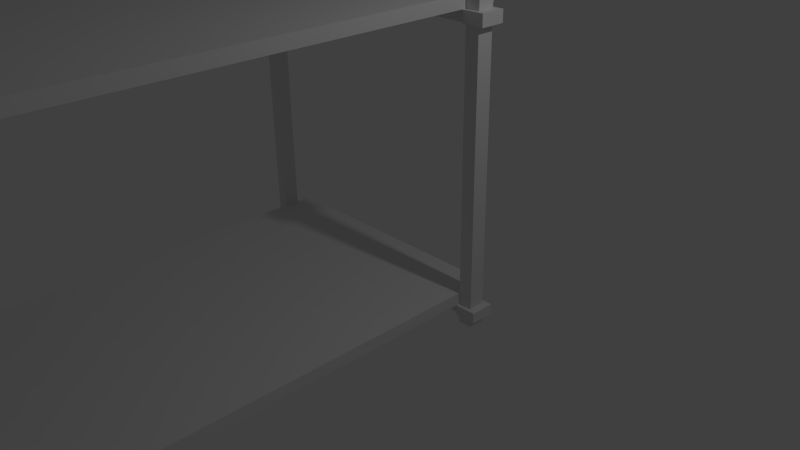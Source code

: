 # Source: scaffoldNormal.blend  (saved by Blender 2.74.0; exported with 4.5.12 LTS)
import bpy
from mathutils import Matrix  # noqa: F401  (used for matrix-valued properties, if any)

bpy.ops.wm.read_factory_settings(use_empty=True)
scene = bpy.context.scene
scene.name = 'Scene'

# ---- collections
col_collection_1 = bpy.data.collections.new('Collection 1'); scene.collection.children.link(col_collection_1)

# ---- materials (node trees are filled in below, after node groups)
mat_material_001 = bpy.data.materials.new('Material.001')
mat_material_001.alpha_threshold = 0.0
mat_material_001.use_transparent_shadow = False
mat_material_001.roughness = 0.5
mat_material_001.line_color = (0.0, 0.0, 0.0, 1.0)

# ---- material node trees

# ---- world
world_world = bpy.data.worlds.new('World'); scene.world = world_world
world_world.color = (0.05088, 0.05088, 0.05088)
world_world.use_sun_shadow = False
world_world.sun_shadow_jitter_overblur = 0.0
world_world.cycles.sampling_method = 'MANUAL'
world_world.cycles.sample_map_resolution = 256

# ---- cameras
cam_camera = bpy.data.cameras.new('Camera')
cam_camera.clip_end = 100.0
cam_camera.lens = 35.0
cam_camera.sensor_width = 32.0
cam_camera.sensor_height = 18.0
cam_camera.ortho_scale = 7.314
cam_camera.dof.focus_distance = 0.0
cam_camera.dof.aperture_fstop = 128.0

# ---- lights
light_lamp = bpy.data.lights.new('Lamp', 'POINT')
light_lamp.transmission_factor = 0.0
light_lamp.cutoff_distance = 30.0
light_lamp.energy = 100.0
light_lamp.shadow_buffer_clip_start = 1.001
light_lamp.shadow_soft_size = 0.1
light_lamp.shadow_maximum_resolution = 0.006
light_lamp.use_absolute_resolution = True
light_lamp.cycles.use_multiple_importance_sampling = False

# ---- meshes
me_cube_003 = bpy.data.meshes.new('Cube.003')
me_cube_003.from_pydata([(-2.975, -5.161, -0.7252), (-2.975, -5.161, -0.5608), (-1.096, -5.161, -0.5608), (-1.096, -5.161, -0.7252), (-1.096, 0.27, -0.5608), (-2.975, 0.27, -0.7252), (-2.975, 0.27, -0.5608), (-1.096, 0.27, -0.7252)], [], [(5, 0, 1, 6), (0, 5, 7, 3), (1, 2, 4, 6)])
me_cube_003.materials.append(mat_material_001)
me_cube_003.use_remesh_preserve_volume = False
me_cube_003.use_remesh_preserve_attributes = False
me_cube_003.use_mirror_vertex_groups = False
me_cube_003.update()
me_cube_002 = bpy.data.meshes.new('Cube.002')
me_cube_002.from_pydata([(0.8033, -5.161, -0.7252), (0.8033, -5.161, -0.5608), (-1.096, -5.161, -0.5608), (-1.096, -5.161, -0.7252), (0.8033, 0.27, -0.7252), (0.8033, 0.27, -0.5608), (-1.096, 0.27, -0.5608), (-1.096, 0.27, -0.7252)], [], [(0, 4, 5, 1), (2, 1, 5, 6), (3, 7, 4, 0)])
me_cube_002.materials.append(mat_material_001)
me_cube_002.use_remesh_preserve_volume = False
me_cube_002.use_remesh_preserve_attributes = False
me_cube_002.use_mirror_vertex_groups = False
me_cube_002.update()
me_cube_001 = bpy.data.meshes.new('Cube.001')
me_cube_001.from_pydata([(1.0, 1.0, -1.0), (1.0, -6.032, -1.0), (-3.133, -6.032, -1.0), (-3.133, 1.0, -1.0), (1.0, 1.0, 2.979), (1.0, -6.032, 2.979), (-3.133, -6.032, 2.979), (-3.133, 1.0, 2.979), (1.0, 1.0, 6.522), (1.0, -6.032, 6.522), (-3.133, 1.0, 6.522), (-3.133, -6.032, 6.522), (1.0, 0.7725, -1.0), (-3.133, 0.7725, -1.0), (1.0, 0.7725, 2.979), (-3.133, 0.7725, 2.979), (1.0, 0.7725, 6.522), (-3.133, 0.7725, 6.522), (1.0, -5.861, -1.0), (1.0, -5.861, 2.979), (1.0, -5.861, 6.522), (-3.133, -5.861, -1.0), (-3.133, -5.861, 2.979), (-3.133, -5.861, 6.522), (0.8033, 1.0, -1.0), (0.8033, -6.032, -1.0), (0.8033, 1.0, 2.979), (0.8033, -6.032, 2.979), (0.8033, 1.0, 6.522), (0.8033, -6.032, 6.522), (0.8033, 0.7725, 6.522), (0.8033, 0.7725, -1.0), (0.8033, -5.861, 6.522), (0.8033, -5.861, -1.0), (-2.975, 1.0, -1.0), (-2.975, -6.032, -1.0), (-2.975, 1.0, 2.979), (-2.975, -6.032, 2.979), (-2.975, 1.0, 6.522), (-2.975, -6.032, 6.522), (-2.975, 0.7725, -1.0), (-2.975, -5.861, -1.0), (-2.975, 0.7725, 6.522), (-2.975, -5.861, 6.522), (0.8033, 0.7725, 2.979), (-2.975, 0.7725, 2.979), (0.8033, -5.861, 2.979), (-2.975, -5.861, 2.979), (1.0, 1.0, 3.14), (1.0, 0.7725, 3.14), (0.8033, 1.0, 3.14), (0.8033, 0.7725, 3.14), (-3.133, 1.0, 3.14), (-3.133, 0.7725, 3.14), (-2.975, 0.7725, 3.14), (-2.975, 1.0, 3.14), (-3.133, -6.032, 3.14), (-3.133, -5.861, 3.14), (-2.975, -6.032, 3.14), (-2.975, -5.861, 3.14), (1.0, -6.032, 3.14), (0.8033, -5.861, 3.14), (1.0, -5.861, 3.14), (0.8033, -6.032, 3.14), (0.8033, -6.273, 3.14), (-2.975, 1.241, 3.14), (0.8033, 1.241, 3.14), (-2.975, 1.241, 3.305), (0.8033, -6.273, 3.305), (0.8033, 1.241, 3.305), (-1.096, -6.273, 3.14), (-1.096, 1.241, 3.14), (-1.096, -6.273, 3.305), (-1.096, 1.241, 3.305), (1.0, -6.032, -0.8697), (0.8033, -5.861, -0.8697), (1.0, -5.861, -0.8697), (0.8033, -6.032, -0.8697), (-3.133, -6.032, -0.8697), (-2.975, -5.861, -0.8697), (-3.133, -5.861, -0.8697), (-2.975, -6.032, -0.8697), (-3.133, -6.032, -0.7252), (-2.975, -5.861, -0.7252), (-3.133, -5.861, -0.7252), (-2.975, -6.032, -0.7252), (1.0, -6.032, -0.7252), (0.8033, -5.861, -0.7252), (1.0, -5.861, -0.7252), (0.8033, -6.032, -0.7252), (-3.133, 1.0, -0.7252), (-3.133, 0.7725, -0.7252), (-2.975, 0.7725, -0.7252), (-2.975, 1.0, -0.7252), (1.0, 1.0, -0.7252), (1.0, 0.7725, -0.7252), (0.8033, 1.0, -0.7252), (0.8033, 0.7725, -0.7252), (-3.133, 0.7725, -0.8697), (-3.133, 1.0, -0.8697), (-2.975, 0.7725, -0.8697), (-2.975, 1.0, -0.8697), (1.0, 0.7725, -0.8697), (1.0, 1.0, -0.8697), (0.8033, 1.0, -0.8697), (0.8033, 0.7725, -0.8697), (-2.975, -6.273, -0.7252), (0.8033, -6.273, -0.7252), (-2.975, 1.241, -0.7252), (0.8033, 1.241, -0.7252), (-2.975, 1.241, -0.5608), (-2.975, -6.273, -0.5608), (0.8033, -6.273, -0.5608), (0.8033, 1.241, -0.5608), (-1.096, -6.273, -0.7252), (-1.096, 1.241, -0.7252), (-1.096, -6.273, -0.5608), (-1.096, 1.241, -0.5608), (1.103, -5.806, 2.979), (1.103, -6.091, 2.979), (-3.235, 0.7175, 2.979), (-3.235, 1.059, 2.979), (-3.235, 1.059, 3.14), (1.103, 1.059, 3.14), (1.103, 1.059, 2.979), (1.103, 0.7175, 2.979), (1.103, 0.7175, 3.14), (-3.235, -6.091, 2.979), (-3.235, -5.806, 2.979), (-3.235, 0.7175, 3.14), (-3.235, -6.091, 3.14), (-3.235, -5.806, 3.14), (1.103, -6.091, 3.14), (1.103, -5.806, 3.14), (1.103, -5.806, -0.7252), (1.103, -5.806, -0.8697), (1.103, -6.091, -0.8697), (-3.235, -5.806, -0.7252), (-3.235, -5.806, -0.8697), (-3.235, -6.091, -0.8697), (-3.235, -6.091, -0.7252), (1.103, -6.091, -0.7252), (-3.235, 1.059, -0.8697), (-3.235, 1.059, -0.7252), (-3.235, 0.7175, -0.7252), (1.103, 1.059, -0.8697), (1.103, 1.059, -0.7252), (1.103, 0.7175, -0.7252), (-3.235, 0.7175, -0.8697), (1.103, 0.7175, -0.8697), (0.8033, -6.091, -0.7252), (0.8033, -6.091, -0.8697), (0.8033, 1.059, 2.979), (-2.975, -6.091, -0.7252), (-2.975, -6.091, -0.8697), (-2.975, 1.059, 2.979), (-2.975, 1.059, -0.8697), (-2.975, 1.059, -0.7252), (0.8033, 1.059, -0.8697), (0.8033, 1.059, -0.7252), (0.8033, 1.059, 3.14), (0.8033, -5.806, -0.8697), (-2.975, -5.806, -0.8697), (-2.975, -5.806, -0.7252), (0.8033, -5.806, -0.7252), (-2.975, 0.7175, -0.8697), (-2.975, 0.7175, -0.7252), (0.8033, 0.7175, -0.8697), (0.8033, 0.7175, -0.7252), (-2.975, 1.059, 3.14), (-2.975, 0.7175, 3.14), (-2.975, 0.7175, 2.979), (0.8033, 0.7175, 2.979), (0.8033, 0.7175, 3.14), (-2.975, -6.091, 2.979), (0.8033, -6.091, 2.979), (-2.975, -6.091, 3.14), (0.8033, -6.091, 3.14), (0.8033, -5.806, 3.14), (0.8033, -5.806, 2.979), (-2.975, -5.806, 2.979), (-2.975, -5.806, 3.14), (1.049, 1.057, 6.522), (1.049, -6.074, 6.522), (-3.172, 1.057, 6.522), (-3.172, -6.074, 6.522), (1.049, 0.7156, 6.522), (-3.172, 0.7156, 6.522), (1.049, -5.819, 6.522), (-3.172, -5.819, 6.522), (0.7542, 1.057, 6.522), (0.7542, -6.074, 6.522), (0.7542, 0.7156, 6.522), (0.7542, -5.819, 6.522), (-2.935, 1.057, 6.522), (-2.935, -6.074, 6.522), (-2.935, 0.7156, 6.522), (-2.935, -5.819, 6.522), (1.049, -5.819, 6.673), (1.049, -6.074, 6.673), (-3.172, 1.057, 6.673), (-3.172, -5.819, 6.673), (1.049, 1.057, 6.673), (-3.172, -6.074, 6.673), (-3.172, 0.7156, 6.673), (1.049, 0.7156, 6.673), (0.7542, 1.057, 6.673), (-2.935, 0.7156, 6.673), (0.7542, -6.074, 6.673), (-2.935, -5.819, 6.673), (0.7542, 0.7156, 6.673), (-2.935, -6.074, 6.673), (0.7542, -5.819, 6.673), (-2.935, 1.057, 6.673), (0.8033, -5.161, 3.14), (0.8033, -5.161, 3.305), (-1.096, -5.161, 3.305), (-1.096, -5.161, 3.14), (-2.975, -5.161, -0.7252), (0.8033, -5.161, -0.7252), (-2.975, -5.161, -0.5608), (0.8033, -5.161, -0.5608), (-1.096, -5.161, -0.5608), (-1.096, -5.161, -0.7252), (0.8033, 0.27, -0.7252), (0.8033, 0.27, -0.5608), (-1.096, 0.27, -0.5608), (-2.975, 0.27, -0.7252), (-2.975, 0.27, -0.5608), (-1.096, 0.27, -0.7252), (0.8033, 0.4842, 3.14), (0.8033, 0.4842, 3.305), (-1.096, 0.4842, 3.305), (-2.975, 0.4842, 3.14), (-2.975, 0.4842, 3.305), (-1.096, 0.4842, 3.14), (-2.975, -5.161, 3.305), (-2.975, -5.161, 3.14), (-2.975, -6.273, 3.14), (-2.975, -6.273, 3.305)], [], [(41, 35, 2, 21), (57, 56, 11, 23), (88, 19, 5, 86), (85, 37, 6, 82), (91, 15, 7, 90), (101, 34, 3, 99), (63, 60, 9, 29), (55, 52, 10, 38), (49, 48, 8, 16), (55, 36, 155, 169), (83, 84, 22, 47), (94, 4, 14, 95), (52, 53, 17, 10), (34, 40, 13, 3), (82, 6, 22, 84), (60, 62, 20, 9), (54, 55, 38, 42), (46, 47, 59, 61), (49, 16, 30, 51), (102, 105, 31, 12), (101, 100, 40, 34), (0, 12, 31, 24), (48, 50, 28, 8), (30, 28, 50, 51), (103, 0, 24, 104), (86, 5, 27, 89), (18, 1, 25, 33), (56, 58, 39, 11), (98, 13, 40, 100), (57, 23, 43, 59), (58, 59, 43, 39), (45, 44, 51, 54), (87, 46, 19, 88), (97, 44, 26, 96), (87, 89, 27, 46), (53, 54, 42, 17), (83, 47, 37, 85), (28, 30, 192, 190), (5, 19, 118, 119), (16, 8, 182, 186), (51, 50, 55, 54), (48, 49, 126, 123), (38, 10, 184, 194), (58, 63, 61, 59), (8, 28, 190, 182), (63, 27, 175, 177), (23, 11, 185, 189), (32, 20, 62, 61), (32, 61, 63, 29), (10, 17, 187, 184), (27, 37, 47, 46), (58, 37, 27, 63), (45, 36, 26, 44), (50, 26, 36, 55), (235, 71, 66, 230), (232, 231, 69, 73), (71, 65, 67, 73), (230, 66, 69, 231), (70, 64, 68, 72), (72, 216, 236, 239), (66, 71, 73, 69), (234, 232, 73, 67), (233, 65, 71, 235), (33, 25, 77, 75), (33, 75, 76, 18), (1, 74, 77, 25), (18, 76, 74, 1), (41, 79, 81, 35), (2, 78, 80, 21), (41, 21, 80, 79), (35, 81, 78, 2), (83, 87, 75, 79), (80, 78, 139, 138), (50, 48, 123, 160), (83, 85, 89, 87), (26, 50, 160, 152), (17, 42, 196, 187), (15, 91, 92, 45), (36, 45, 92, 93), (36, 93, 90, 7), (42, 38, 194, 196), (4, 94, 96, 26), (14, 44, 97, 95), (13, 98, 99, 3), (83, 79, 162, 163), (136, 141, 150, 151), (0, 103, 102, 12), (31, 105, 104, 24), (85, 82, 140, 153), (103, 104, 158, 145), (93, 92, 97, 96), (92, 100, 105, 97), (101, 104, 105, 100), (93, 96, 104, 101), (77, 81, 79, 75), (77, 89, 85, 81), (229, 115, 109, 224), (226, 225, 113, 117), (115, 108, 110, 117), (224, 109, 113, 225), (114, 107, 112, 116), (218, 106, 111, 220), (106, 114, 116, 111), (109, 115, 117, 113), (228, 226, 117, 110), (227, 108, 115, 229), (125, 124, 123, 126), (121, 120, 129, 122), (128, 127, 130, 131), (119, 118, 133, 132), (139, 140, 137, 138), (135, 134, 141, 136), (148, 144, 143, 142), (145, 146, 147, 149), (125, 126, 173, 172), (52, 55, 169, 122), (88, 86, 141, 134), (53, 52, 122, 129), (74, 76, 135, 136), (56, 57, 131, 130), (102, 103, 145, 149), (124, 152, 160, 123), (94, 95, 147, 146), (7, 15, 120, 121), (14, 4, 124, 125), (62, 60, 132, 133), (9, 20, 188, 183), (82, 84, 137, 140), (4, 26, 152, 124), (39, 43, 197, 195), (99, 98, 148, 142), (11, 39, 195, 185), (15, 45, 171, 120), (91, 90, 143, 144), (22, 6, 127, 128), (32, 29, 191, 193), (86, 89, 150, 141), (93, 101, 156, 157), (81, 85, 153, 154), (104, 96, 159, 158), (146, 145, 158, 159), (96, 94, 146, 159), (154, 153, 140, 139), (157, 156, 142, 143), (89, 77, 151, 150), (78, 81, 154, 139), (101, 99, 142, 156), (155, 121, 122, 169), (144, 148, 165, 166), (147, 168, 167, 149), (79, 80, 138, 162), (95, 97, 168, 147), (120, 171, 170, 129), (36, 7, 121, 155), (75, 87, 164, 161), (98, 100, 165, 148), (100, 92, 166, 165), (105, 102, 149, 167), (162, 138, 137, 163), (97, 105, 167, 168), (90, 93, 157, 143), (92, 91, 144, 166), (84, 83, 163, 137), (77, 74, 136, 151), (87, 88, 134, 164), (76, 75, 161, 135), (161, 164, 134, 135), (29, 9, 183, 191), (51, 44, 172, 173), (30, 16, 186, 192), (54, 53, 129, 170), (45, 54, 170, 171), (44, 14, 125, 172), (43, 23, 189, 197), (175, 119, 132, 177), (27, 5, 119, 175), (6, 37, 174, 127), (37, 58, 176, 174), (127, 174, 176, 130), (49, 51, 173, 126), (178, 133, 118, 179), (20, 32, 193, 188), (47, 22, 128, 180), (128, 131, 181, 180), (59, 47, 180, 181), (61, 62, 133, 178), (58, 56, 130, 176), (46, 61, 178, 179), (60, 63, 177, 132), (19, 46, 179, 118), (57, 59, 181, 131), (191, 183, 199, 208), (192, 186, 205, 210), (197, 189, 201, 209), (188, 193, 212, 198), (196, 194, 213, 207), (183, 188, 198, 199), (184, 187, 204, 200), (190, 192, 210, 206), (209, 201, 203, 211), (187, 196, 207, 204), (195, 197, 209, 211), (198, 212, 208, 199), (189, 185, 203, 201), (194, 184, 200, 213), (202, 206, 210, 205), (185, 195, 211, 203), (193, 191, 208, 212), (213, 200, 204, 207), (182, 190, 206, 202), (186, 182, 202, 205), (64, 214, 215, 68), (72, 68, 215, 216), (70, 217, 214, 64), (106, 218, 223, 114), (111, 116, 222, 220), (107, 219, 221, 112), (116, 112, 221, 222), (114, 223, 219, 107), (108, 227, 228, 110), (65, 233, 234, 67), (70, 72, 239, 238), (214, 230, 231, 215), (216, 215, 231, 232), (217, 235, 230, 214), (70, 238, 237, 217), (234, 233, 237, 236), (236, 237, 238, 239), (232, 234, 236, 216), (233, 235, 217, 237)])
me_cube_001.materials.append(mat_material_001)
me_cube_001.use_remesh_preserve_volume = False
me_cube_001.use_remesh_preserve_attributes = False
me_cube_001.use_mirror_vertex_groups = False
me_cube_001.update()

# ---- objects
ob_cube_001 = bpy.data.objects.new('Cube.001', me_cube_003)
ob_deleteforopeningright = bpy.data.objects.new('DeleteForOpeningRight', me_cube_002)
ob_lamp = bpy.data.objects.new('Lamp', light_lamp)
ob_camera = bpy.data.objects.new('Camera', cam_camera)
ob_deleteforopeningleft = bpy.data.objects.new('DeleteForOpeningLeft', me_cube_001)

# ---- transforms, parenting, visibility, modifiers, constraints
ob_cube_001.location = (0.0, 0.0, 0.0)
ob_cube_001.lock_rotations_4d = False
ob_cube_001.empty_display_type = 'ARROWS'
ob_cube_001.lineart.crease_threshold = 0.0
ob_deleteforopeningright.location = (0.0, 0.0, 0.0)
ob_deleteforopeningright.lock_rotations_4d = False
ob_deleteforopeningright.empty_display_type = 'ARROWS'
ob_deleteforopeningright.lineart.crease_threshold = 0.0
ob_lamp.location = (4.076, 1.005, 5.904)
ob_lamp.rotation_euler = (0.6503, 0.05522, 1.866)
ob_lamp.lock_rotations_4d = False
ob_lamp.empty_display_type = 'ARROWS'
ob_lamp.color = (0.0, 0.0, 0.0, 0.0)
ob_lamp.lineart.crease_threshold = 0.0
ob_camera.location = (7.481, -6.508, 5.344)
ob_camera.rotation_euler = (1.109, 0.01082, 0.8149)
ob_camera.lock_rotations_4d = False
ob_camera.empty_display_type = 'ARROWS'
ob_camera.color = (0.0, 0.0, 0.0, 0.0)
ob_camera.display_type = 'WIRE'
ob_camera.lineart.crease_threshold = 0.0
ob_deleteforopeningleft.location = (0.0, 0.0, 0.0)
ob_deleteforopeningleft.lock_rotations_4d = False
ob_deleteforopeningleft.empty_display_type = 'ARROWS'
ob_deleteforopeningleft.lineart.crease_threshold = 0.0

# ---- collection membership
col_collection_1.objects.link(ob_cube_001)
col_collection_1.objects.link(ob_deleteforopeningright)
col_collection_1.objects.link(ob_lamp)
col_collection_1.objects.link(ob_camera)
col_collection_1.objects.link(ob_deleteforopeningleft)

# ---- scene / render settings (as saved in the file)
scene.camera = ob_camera
scene.frame_start = 1; scene.frame_end = 250; scene.frame_set(1)
scene.render.engine = 'BLENDER_EEVEE_NEXT'
scene.render.resolution_percentage = 50
scene.render.dither_intensity = 0.0
scene.cycles.use_denoising = False
scene.cycles.samples = 10
scene.cycles.sampling_pattern = 'TABULATED_SOBOL'
scene.cycles.light_sampling_threshold = 0.0
scene.cycles.use_adaptive_sampling = False
scene.cycles.use_light_tree = False
scene.cycles.blur_glossy = 0.0
scene.cycles.pixel_filter_type = 'GAUSSIAN'
scene.cycles.sample_clamp_indirect = 0.0
scene.view_settings.view_transform = 'Standard'
bpy.context.view_layer.update()
